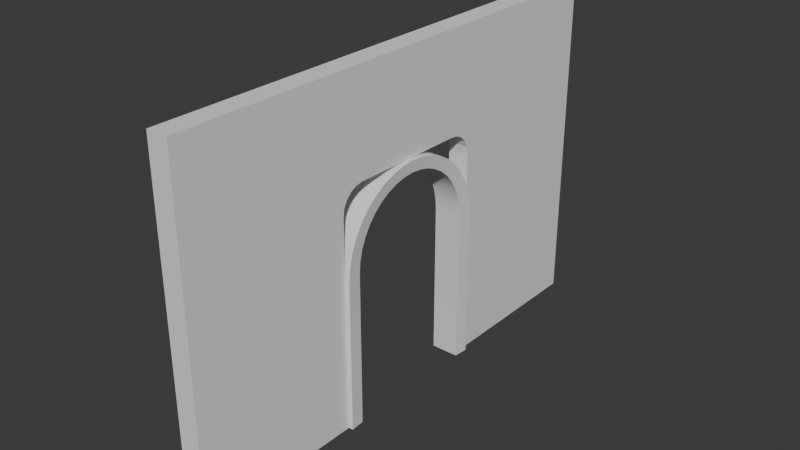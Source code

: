 # Source: FI_-077_Doorway_ArchFrame.blend  (saved by Blender 4.2.66; exported with 4.5.12 LTS)
import bpy
from mathutils import Matrix  # noqa: F401  (used for matrix-valued properties, if any)

bpy.ops.wm.read_factory_settings(use_empty=True)
scene = bpy.context.scene
scene.name = 'Scene'

# ---- collections
col_collection = bpy.data.collections.new('Collection'); scene.collection.children.link(col_collection)
col_export = bpy.data.collections.new('Export'); scene.collection.children.link(col_export)

# ---- node groups
ng_smooth_by_angle = bpy.data.node_groups.new('Smooth by Angle', 'GeometryNodeTree')
_s = ng_smooth_by_angle.interface.new_socket(name='Mesh', in_out='OUTPUT', socket_type='NodeSocketGeometry')
_s = ng_smooth_by_angle.interface.new_socket(name='Mesh', in_out='INPUT', socket_type='NodeSocketGeometry')
_s = ng_smooth_by_angle.interface.new_socket(name='Angle', in_out='INPUT', socket_type='NodeSocketFloat')
_s.subtype = 'ANGLE'
_s.default_value = 0.5236
_s.min_value = 0.0
_s.max_value = 3.142
_s.description = 'Maximum face angle for smooth edges'
_s = ng_smooth_by_angle.interface.new_socket(name='Ignore Sharpness', in_out='INPUT', socket_type='NodeSocketBool')
_s.force_non_field = True
ng_smooth_by_angle.description = 'Set the sharpness of mesh edges based on the angle between the neighboring faces'
ng_smooth_by_angle.is_modifier = True
_N = ng_smooth_by_angle.nodes; _L = ng_smooth_by_angle.links
n0 = _N.new('GeometryNodeSetShadeSmooth'); n0.name = 'Set Shade Smooth'; n0.location = (120, -80)
n0.domain = 'EDGE'
n1 = _N.new('GeometryNodeSetShadeSmooth'); n1.name = 'Set Shade Smooth.001'; n1.location = (300, -80)
n2 = _N.new('NodeGroupOutput'); n2.name = 'Group Output'; n2.location = (480, -80)
n3 = _N.new('GeometryNodeInputMeshEdgeAngle'); n3.name = 'Edge Angle'; n3.location = (-440, -240)
n4 = _N.new('NodeGroupInput'); n4.name = 'Group Input'; n4.location = (-80, -80)
n5 = _N.new('GeometryNodeInputEdgeSmooth'); n5.name = 'Is Edge Smooth'; n5.location = (-260, -120)
n6 = _N.new('GeometryNodeInputShadeSmooth'); n6.name = 'Is Shade Smooth'; n6.location = (-440, -397)
n7 = _N.new('FunctionNodeCompare'); n7.name = 'Compare'; n7.location = (-260, -260)
n7.operation = 'LESS_EQUAL'
n7.inputs[6].default_value = (0.0, 0.0, 0.0, 0.0)
n7.inputs[7].default_value = (0.0, 0.0, 0.0, 0.0)
n8 = _N.new('FunctionNodeBooleanMath'); n8.name = 'Boolean Math.001'; n8.location = (-80, -260)
n9 = _N.new('NodeGroupInput'); n9.name = 'Group Input.001'; n9.location = (-440, -329)
n10 = _N.new('NodeGroupInput'); n10.name = 'Group Input.002'; n10.location = (-259, -189)
n11 = _N.new('FunctionNodeBooleanMath'); n11.name = 'Boolean Math'; n11.location = (-80, -149)
n11.operation = 'OR'
n12 = _N.new('FunctionNodeBooleanMath'); n12.name = 'Boolean Math.002'; n12.location = (-260, -380)
n12.operation = 'OR'
n13 = _N.new('NodeGroupInput'); n13.name = 'Group Input.003'; n13.location = (-440, -460)
_L.new(n3.outputs[0], n7.inputs[0])
_L.new(n1.outputs[0], n2.inputs[0])
_L.new(n9.outputs[1], n7.inputs[1])
_L.new(n7.outputs[0], n8.inputs[0])
_L.new(n4.outputs[0], n0.inputs[0])
_L.new(n0.outputs[0], n1.inputs[0])
_L.new(n8.outputs[0], n0.inputs[2])
_L.new(n10.outputs[2], n11.inputs[1])
_L.new(n5.outputs[0], n11.inputs[0])
_L.new(n11.outputs[0], n0.inputs[1])
_L.new(n13.outputs[2], n12.inputs[1])
_L.new(n6.outputs[0], n12.inputs[0])
_L.new(n12.outputs[0], n8.inputs[1])
n2.is_active_output = True

# ---- world
world_world = bpy.data.worlds.new('World'); scene.world = world_world
world_world.use_nodes = True; world_world.node_tree.nodes.clear()
_N = world_world.node_tree.nodes; _L = world_world.node_tree.links
n0 = _N.new('ShaderNodeOutputWorld'); n0.name = 'World Output'; n0.location = (300, 300)
n1 = _N.new('ShaderNodeBackground'); n1.name = 'Background'; n1.location = (10, 300)
n1.inputs[0].default_value = (0.05088, 0.05088, 0.05088, 1.0)
_L.new(n1.outputs[0], n0.inputs[0])
n0.is_active_output = True
world_world.color = (0.05088, 0.05088, 0.05088)
world_world.sun_shadow_jitter_overblur = 0.0

# ---- meshes
me_cube_005 = bpy.data.meshes.new('Cube.005')
me_cube_005.from_pydata([(0.0, -1.0, 0.0), (0.0, 1.0, 0.0), (0.25, -1.0, 0.0), (0.25, 1.0, 0.0), (0.0, -1.0, 2.0), (0.0, 1.0, 2.0), (0.25, 1.0, 2.0), (0.25, -1.0, 2.0), (0.0, 3.0, 0.0), (0.0, 5.0, 0.0), (0.25, 3.0, 0.0), (0.25, 5.0, 0.0), (0.0, 3.0, 2.0), (0.0, 5.0, 2.0), (0.25, 5.0, 2.0), (0.25, 3.0, 2.0), (0.0, 3.0, 2.0), (0.0, 5.0, 2.0), (0.25, 3.0, 2.0), (0.25, 5.0, 2.0), (0.0, 3.0, 4.0), (0.0, 5.0, 4.0), (0.25, 5.0, 4.0), (0.25, 3.0, 4.0), (0.0, 1.0, 2.8), (0.0, 3.0, 2.8), (0.25, 1.0, 2.8), (0.25, 3.0, 2.8), (0.0, 3.0, 4.0), (0.25, 3.0, 4.0), (0.25, 1.0, 4.0), (0.0, 1.0, 4.0), (0.0, -1.0, 2.0), (0.0, 1.0, 2.0), (0.25, -1.0, 2.0), (0.25, 1.0, 2.0), (0.0, -1.0, 4.0), (0.0, 1.0, 4.0), (0.25, 1.0, 4.0), (0.25, -1.0, 4.0), (0.0, 1.0, 2.8), (0.25, 1.0, 2.8), (0.25, 1.116, 2.746), (0.25, 1.195, 2.786), (0.25, 1.282, 2.8), (0.25, 1.0, 2.518), (0.25, 1.014, 2.605), (0.25, 1.054, 2.684), (0.0, 1.014, 2.605), (0.0, 1.054, 2.684), (0.0, 1.116, 2.746), (0.0, 1.0, 2.518), (0.0, 1.195, 2.786), (0.0, 1.282, 2.8), (0.25, 3.0, 2.8), (1.49e-07, 3.0, 2.8), (1.341e-07, 2.884, 2.746), (1.192e-07, 2.805, 2.786), (1.043e-07, 2.718, 2.8), (1.49e-07, 3.0, 2.518), (1.49e-07, 2.986, 2.605), (1.49e-07, 2.946, 2.684), (0.25, 2.986, 2.605), (0.25, 2.946, 2.684), (0.25, 2.884, 2.746), (0.25, 3.0, 2.518), (0.25, 2.805, 2.786), (0.25, 2.718, 2.8)], [], [(1, 3, 2, 0), (2, 7, 4, 0), (3, 6, 7, 2), (1, 5, 6, 3), (0, 4, 5, 1), (7, 6, 5, 4), (9, 11, 10, 8), (10, 15, 12, 8), (11, 14, 15, 10), (9, 13, 14, 11), (8, 12, 13, 9), (15, 14, 13, 12), (17, 19, 18, 16), (18, 23, 20, 16), (19, 22, 23, 18), (17, 21, 22, 19), (16, 20, 21, 17), (23, 22, 21, 20), (25, 27, 26, 24), (24, 31, 28, 25), (25, 28, 29, 27), (27, 29, 30, 26), (26, 30, 31, 24), (31, 30, 29, 28), (33, 35, 34, 32), (34, 39, 36, 32), (35, 38, 39, 34), (33, 37, 38, 35), (32, 36, 37, 33), (39, 38, 37, 36), (45, 41, 40, 51), (44, 41, 45, 46, 47, 42, 43), (51, 40, 53, 52, 50, 49, 48), (53, 40, 41, 44), (43, 52, 53, 44), (52, 43, 42, 50), (50, 42, 47, 49), (49, 47, 46, 48), (48, 46, 45, 51), (59, 55, 54, 65), (58, 55, 59, 60, 61, 56, 57), (65, 54, 67, 66, 64, 63, 62), (67, 54, 55, 58), (57, 66, 67, 58), (66, 57, 56, 64), (64, 56, 61, 63), (63, 61, 60, 62), (62, 60, 59, 65)])
_uv = me_cube_005.uv_layers.new(name='UVMap')
_uv.uv.foreach_set('vector', [0.125, 0.5, 0.375, 0.5, 0.375, 0.75, 0.125, 0.75, 0.375, 0.75, 0.6, 0.75, 0.6, 1.0, 0.375, 1.0, 0.375, 0.5, 0.6, 0.5, 0.6, 0.75, 0.375, 0.75, 0.375, 0.25, 0.6, 0.25, 0.6, 0.5, 0.375, 0.5, 0.375, 0.0, 0.6, 0.0, 0.6, 0.25, 0.375, 0.25, 0.6, 0.75, 0.6, 0.5, 0.6, 0.25, 0.6, 0.0, 0.125, 0.5, 0.375, 0.5, 0.375, 0.75, 0.125, 0.75, 0.375, 0.75, 0.6, 0.75, 0.6, 1.0, 0.375, 1.0, 0.375, 0.5, 0.6, 0.5, 0.6, 0.75, 0.375, 0.75, 0.375, 0.25, 0.6, 0.25, 0.6, 0.5, 0.375, 0.5, 0.375, 0.0, 0.6, 0.0, 0.6, 0.25, 0.375, 0.25, 0.6, 0.75, 0.6, 0.5, 0.6, 0.25, 0.6, 0.0, 0.125, 0.5, 0.375, 0.5, 0.375, 0.75, 0.125, 0.75, 0.375, 0.75, 0.6, 0.75, 0.6, 1.0, 0.375, 1.0, 0.375, 0.5, 0.6, 0.5, 0.6, 0.75, 0.375, 0.75, 0.375, 0.25, 0.6, 0.25, 0.6, 0.5, 0.375, 0.5, 0.375, 0.0, 0.6, 0.0, 0.6, 0.25, 0.375, 0.25, 0.6, 0.75, 0.6, 0.5, 0.6, 0.25, 0.6, 0.0, 0.125, 0.5, 0.375, 0.5, 0.375, 0.75, 0.125, 0.75, 0.375, 0.0, 0.465, 0.0, 0.465, 0.25, 0.375, 0.25, 0.375, 0.25, 0.465, 0.25, 0.465, 0.5, 0.375, 0.5, 0.375, 0.5, 0.465, 0.5, 0.465, 0.75, 0.375, 0.75, 0.375, 0.75, 0.465, 0.75, 0.465, 1.0, 0.375, 1.0, 0.465, 1.0, 0.465, 0.75, 0.465, 0.5, 0.465, 0.25, 0.125, 0.5, 0.375, 0.5, 0.375, 0.75, 0.125, 0.75, 0.375, 0.75, 0.6, 0.75, 0.6, 1.0, 0.375, 1.0, 0.375, 0.5, 0.6, 0.5, 0.6, 0.75, 0.375, 0.75, 0.375, 0.25, 0.6, 0.25, 0.6, 0.5, 0.375, 0.5, 0.375, 0.0, 0.6, 0.0, 0.6, 0.25, 0.375, 0.25, 0.6, 0.75, 0.6, 0.5, 0.6, 0.25, 0.6, 0.0, 0.5683, 0.75, 0.6, 0.75, 0.6, 1.0, 0.5683, 1.0, 0.6, 0.7148, 0.6, 0.75, 0.5683, 0.75, 0.5781, 0.7483, 0.5869, 0.7433, 0.5939, 0.7355, 0.5984, 0.7257, 0.5683, 0.0, 0.6, 0.0, 0.6, 0.03523, 0.5984, 0.02434, 0.5939, 0.01452, 0.5869, 0.006728, 0.5781, 0.001724, 0.6, 0.03523, 0.6, 0.0, 0.6, 0.75, 0.6, 0.7148, 0.0, 0.0, 0.0, 0.0, 0.0, 0.0, 0.0, 0.0, 0.0, 0.0, 0.0, 0.0, 0.0, 0.0, 0.0, 0.0, 0.0, 0.0, 0.0, 0.0, 0.0, 0.0, 0.0, 0.0, 0.0, 0.0, 0.0, 0.0, 0.0, 0.0, 0.0, 0.0, 0.0, 0.0, 0.0, 0.0, 0.0, 0.0, 0.0, 0.0, 0.5683, 0.75, 0.6, 0.75, 0.6, 1.0, 0.5683, 1.0, 0.6, 0.7148, 0.6, 0.75, 0.5683, 0.75, 0.5781, 0.7483, 0.5869, 0.7433, 0.5939, 0.7355, 0.5984, 0.7257, 0.5683, 0.0, 0.6, 0.0, 0.6, 0.03523, 0.5984, 0.02434, 0.5939, 0.01452, 0.5869, 0.006728, 0.5781, 0.001724, 0.6, 0.03523, 0.6, 0.0, 0.6, 0.75, 0.6, 0.7148, 0.0, 0.0, 0.0, 0.0, 0.0, 0.0, 0.0, 0.0, 0.0, 0.0, 0.0, 0.0, 0.0, 0.0, 0.0, 0.0, 0.0, 0.0, 0.0, 0.0, 0.0, 0.0, 0.0, 0.0, 0.0, 0.0, 0.0, 0.0, 0.0, 0.0, 0.0, 0.0, 0.0, 0.0, 0.0, 0.0, 0.0, 0.0, 0.0, 0.0])
me_cube_005.update()
me_cube = bpy.data.meshes.new('Cube')
me_cube.from_pydata([(0.3155, -0.8283, 0.0), (0.3155, 0.8283, 0.0), (-0.01582, -0.8283, 0.0), (-0.01582, 0.8283, 0.0), (0.3155, -0.8283, 1.823), (0.3155, -0.8178, 1.957), (0.3155, -0.7875, 2.083), (0.3155, -0.7378, 2.203), (0.3155, -0.6699, 2.314), (0.3155, -0.5855, 2.413), (0.3155, -0.4867, 2.497), (0.3155, -0.3759, 2.565), (0.3155, -0.2559, 2.615), (0.3155, -0.1295, 2.645), (0.3155, 1.41e-08, 2.655), (0.3155, 0.8283, 1.823), (0.3155, 0.1295, 2.645), (0.3155, 0.2559, 2.615), (0.3155, 0.3759, 2.565), (0.3155, 0.4867, 2.497), (0.3155, 0.5855, 2.413), (0.3155, 0.6699, 2.314), (0.3155, 0.7378, 2.203), (0.3155, 0.7875, 2.083), (0.3155, 0.8178, 1.957), (-0.01582, 1.41e-08, 2.655), (-0.01582, -0.8283, 1.823), (-0.01582, -0.1295, 2.645), (-0.01582, -0.2559, 2.615), (-0.01582, -0.3759, 2.565), (-0.01582, -0.4867, 2.497), (-0.01582, -0.5855, 2.413), (-0.01582, -0.6699, 2.314), (-0.01582, -0.7378, 2.203), (-0.01582, -0.7875, 2.083), (-0.01582, -0.8178, 1.957), (-0.01582, 0.8283, 1.823), (-0.01582, 0.8178, 1.957), (-0.01582, 0.7875, 2.083), (-0.01582, 0.7378, 2.203), (-0.01582, 0.6699, 2.314), (-0.01582, 0.5855, 2.413), (-0.01582, 0.4867, 2.497), (-0.01582, 0.3759, 2.565), (-0.01582, 0.2559, 2.615), (-0.01582, 0.1295, 2.645), (0.3298, 1.0, 0.0), (0.3298, -1.0, 0.0), (-0.03016, -1.0, 0.0), (-0.03016, 1.0, 0.0), (0.3298, 0.1564, 2.788), (0.3298, 1.49e-08, 2.8), (0.3298, 0.309, 2.751), (-0.03016, 0.1564, 2.788), (-0.03016, 0.309, 2.751), (0.3298, 0.454, 2.691), (-0.03016, 0.454, 2.691), (0.3298, 0.5878, 2.609), (-0.03016, 0.5878, 2.609), (0.3298, 0.7071, 2.507), (-0.03016, 0.7071, 2.507), (0.3298, 0.809, 2.388), (-0.03016, 0.809, 2.388), (0.3298, 0.891, 2.254), (-0.03016, 0.891, 2.254), (0.3298, 0.9511, 2.109), (-0.03016, 0.9511, 2.109), (0.3298, 0.9877, 1.956), (-0.03016, 0.9877, 1.956), (0.3298, 1.0, 1.8), (-0.03016, 1.0, 1.8), (-0.03016, -0.1564, 2.788), (-0.03016, 1.49e-08, 2.8), (-0.03016, -0.309, 2.751), (0.3298, -0.1564, 2.788), (0.3298, -0.309, 2.751), (-0.03016, -0.454, 2.691), (0.3298, -0.454, 2.691), (-0.03016, -0.5878, 2.609), (0.3298, -0.5878, 2.609), (-0.03016, -0.7071, 2.507), (0.3298, -0.7071, 2.507), (-0.03016, -0.809, 2.388), (0.3298, -0.809, 2.388), (-0.03016, -0.891, 2.254), (0.3298, -0.891, 2.254), (-0.03016, -0.9511, 2.109), (0.3298, -0.9511, 2.109), (-0.03016, -0.9877, 1.956), (0.3298, -0.9877, 1.956), (-0.03016, -1.0, 1.8), (0.3298, -1.0, 1.8)], [], [(36, 15, 24, 37), (3, 1, 15, 36), (46, 49, 70, 69), (48, 47, 91, 90), (16, 50, 51, 14), (17, 52, 50, 16), (45, 53, 54, 44), (18, 55, 52, 17), (44, 54, 56, 43), (19, 57, 55, 18), (43, 56, 58, 42), (20, 59, 57, 19), (42, 58, 60, 41), (21, 61, 59, 20), (41, 60, 62, 40), (22, 63, 61, 21), (40, 62, 64, 39), (23, 65, 63, 22), (39, 64, 66, 38), (24, 67, 65, 23), (38, 66, 68, 37), (15, 69, 67, 24), (37, 68, 70, 36), (27, 71, 72, 25), (28, 73, 71, 27), (13, 74, 75, 12), (29, 76, 73, 28), (12, 75, 77, 11), (30, 78, 76, 29), (11, 77, 79, 10), (31, 80, 78, 30), (10, 79, 81, 9), (32, 82, 80, 31), (9, 81, 83, 8), (33, 84, 82, 32), (8, 83, 85, 7), (34, 86, 84, 33), (7, 85, 87, 6), (35, 88, 86, 34), (6, 87, 89, 5), (26, 90, 88, 35), (5, 89, 91, 4), (2, 48, 90, 26), (4, 91, 47, 0), (1, 46, 69, 15), (36, 70, 49, 3), (25, 72, 53, 45), (14, 51, 74, 13), (37, 24, 23, 38), (38, 23, 22, 39), (39, 22, 21, 40), (40, 21, 20, 41), (41, 20, 19, 42), (42, 19, 18, 43), (43, 18, 17, 44), (44, 17, 16, 45), (45, 16, 14, 25), (25, 14, 13, 27), (27, 13, 12, 28), (28, 12, 11, 29), (29, 11, 10, 30), (30, 10, 9, 31), (31, 9, 8, 32), (32, 8, 7, 33), (33, 7, 6, 34), (34, 6, 5, 35), (35, 5, 4, 26), (26, 4, 0, 2), (88, 90, 91, 89), (86, 88, 89, 87), (84, 86, 87, 85), (82, 84, 85, 83), (80, 82, 83, 81), (78, 80, 81, 79), (76, 78, 79, 77), (73, 76, 77, 75), (71, 73, 75, 74), (72, 71, 74, 51), (53, 72, 51, 50), (54, 53, 50, 52), (56, 54, 52, 55), (58, 56, 55, 57), (60, 58, 57, 59), (62, 60, 59, 61), (64, 62, 61, 63), (66, 64, 63, 65), (68, 66, 65, 67), (70, 68, 67, 69), (47, 48, 2, 0), (49, 46, 1, 3)])
me_cube.polygons.foreach_set('use_smooth', [True] * 90)
_uv = me_cube.uv_layers.new(name='UVMap')
_uv.uv.foreach_set('vector', [0.09746, 0.9986, 0.1004, 0.8124, 0.1407, 0.8124, 0.1378, 0.9986, -0.4062, 0.9986, -0.4033, 0.8124, 0.1004, 0.8124, 0.09746, 0.9986, 1.089, 0.5, 1.089, 0.6667, 0.03334, 0.6667, 0.03334, 0.5, 1.089, 0.3333, 1.089, 0.5, 0.03334, 0.5, 0.03334, 0.3333, 0.5294, 0.8682, 0.5294, 1.012, 0.4886, 1.012, 0.4886, 0.8682, 0.5702, 0.8682, 0.5702, 1.012, 0.5294, 1.012, 0.5294, 0.8682, 0.5294, 1.015, 0.5294, 0.8708, 0.5702, 0.8708, 0.5702, 1.015, 0.611, 0.8682, 0.611, 1.012, 0.5702, 1.012, 0.5702, 0.8682, 0.5702, 1.015, 0.5702, 0.8708, 0.611, 0.8708, 0.611, 1.015, 0.6518, 0.8682, 0.6518, 1.012, 0.611, 1.012, 0.611, 0.8682, 0.611, 1.015, 0.611, 0.8708, 0.6518, 0.8708, 0.6518, 1.015, 0.6926, 0.8682, 0.6926, 1.012, 0.6518, 1.012, 0.6518, 0.8682, 0.6518, 1.015, 0.6518, 0.8708, 0.6926, 0.8708, 0.6926, 1.015, 0.7334, 0.8682, 0.7334, 1.012, 0.6926, 1.012, 0.6926, 0.8682, 0.6926, 1.015, 0.6926, 0.8708, 0.7334, 0.8708, 0.7334, 1.015, 0.7742, 0.8682, 0.7742, 1.012, 0.7334, 1.012, 0.7334, 0.8682, 0.7334, 1.015, 0.7334, 0.8708, 0.7742, 0.8708, 0.7742, 1.015, 0.815, 0.8682, 0.815, 1.012, 0.7742, 1.012, 0.7742, 0.8682, 0.7742, 1.015, 0.7742, 0.8708, 0.815, 0.8708, 0.815, 1.015, 0.8558, 0.8682, 0.8558, 1.012, 0.815, 1.012, 0.815, 0.8682, 0.815, 1.015, 0.815, 0.8708, 0.8558, 0.8708, 0.8558, 1.015, 0.8972, 0.8682, 0.8972, 1.012, 0.8558, 1.012, 0.8558, 0.8682, 0.8558, 1.015, 0.8558, 0.8708, 0.8972, 0.8708, 0.8972, 1.015, 0.4478, 1.015, 0.4478, 0.8708, 0.4886, 0.8708, 0.4886, 1.015, 0.407, 1.015, 0.407, 0.8708, 0.4478, 0.8708, 0.4478, 1.015, 0.4478, 0.8682, 0.4478, 1.012, 0.407, 1.012, 0.407, 0.8682, 0.3662, 1.015, 0.3662, 0.8708, 0.407, 0.8708, 0.407, 1.015, 0.407, 0.8682, 0.407, 1.012, 0.3662, 1.012, 0.3662, 0.8682, 0.3254, 1.015, 0.3254, 0.8708, 0.3662, 0.8708, 0.3662, 1.015, 0.3662, 0.8682, 0.3662, 1.012, 0.3254, 1.012, 0.3254, 0.8682, 0.2846, 1.015, 0.2846, 0.8708, 0.3254, 0.8708, 0.3254, 1.015, 0.3254, 0.8682, 0.3254, 1.012, 0.2846, 1.012, 0.2846, 0.8682, 0.2438, 1.015, 0.2438, 0.8708, 0.2846, 0.8708, 0.2846, 1.015, 0.2846, 0.8682, 0.2846, 1.012, 0.2438, 1.012, 0.2438, 0.8682, 0.203, 1.015, 0.203, 0.8708, 0.2438, 0.8708, 0.2438, 1.015, 0.2438, 0.8682, 0.2438, 1.012, 0.203, 1.012, 0.203, 0.8682, 0.1622, 1.015, 0.1622, 0.8708, 0.203, 0.8708, 0.203, 1.015, 0.203, 0.8682, 0.203, 1.012, 0.1622, 1.012, 0.1622, 0.8682, 0.1214, 1.015, 0.1214, 0.8708, 0.1622, 0.8708, 0.1622, 1.015, 0.1622, 0.8682, 0.1622, 1.012, 0.1214, 1.012, 0.1214, 0.8682, 0.08007, 1.015, 0.08007, 0.8708, 0.1214, 0.8708, 0.1214, 1.015, 0.1214, 0.8682, 0.1214, 1.012, 0.08007, 1.012, 0.08007, 0.8682, -0.4121, 1.015, -0.4121, 0.8708, 0.08007, 0.8708, 0.08007, 1.015, 0.08007, 0.8682, 0.08007, 1.012, -0.4121, 1.012, -0.4121, 0.8682, 1.389, 0.8682, 1.389, 1.012, 0.8972, 1.012, 0.8972, 0.8682, 0.8972, 1.015, 0.8972, 0.8708, 1.389, 0.8708, 1.389, 1.015, 0.4886, 1.015, 0.4886, 0.8708, 0.5294, 0.8708, 0.5294, 1.015, 0.4886, 0.8682, 0.4886, 1.012, 0.4478, 1.012, 0.4478, 0.8682, 0.1378, 0.9986, 0.1407, 0.8124, 0.1806, 0.8124, 0.1777, 0.9986, 0.1777, 0.9986, 0.1806, 0.8124, 0.2205, 0.8124, 0.2176, 0.9986, 0.2176, 0.9986, 0.2205, 0.8124, 0.2604, 0.8124, 0.2574, 0.9986, 0.2574, 0.9986, 0.2604, 0.8124, 0.3002, 0.8124, 0.2973, 0.9986, 0.2973, 0.9986, 0.3002, 0.8124, 0.3401, 0.8124, 0.3372, 0.9986, 0.3372, 0.9986, 0.3401, 0.8124, 0.38, 0.8124, 0.3771, 0.9986, 0.3771, 0.9986, 0.38, 0.8124, 0.4198, 0.8124, 0.4169, 0.9986, 0.4169, 0.9986, 0.4198, 0.8124, 0.4597, 0.8124, 0.4568, 0.9986, 0.4568, 0.9986, 0.4597, 0.8124, 0.4996, 0.8124, 0.4967, 0.9986, 0.4967, 0.9986, 0.4996, 0.8124, 0.5395, 0.8124, 0.5366, 0.9986, 0.5366, 0.9986, 0.5395, 0.8124, 0.5793, 0.8124, 0.5764, 0.9986, 0.5764, 0.9986, 0.5793, 0.8124, 0.6192, 0.8124, 0.6163, 0.9986, 0.6163, 0.9986, 0.6192, 0.8124, 0.6591, 0.8124, 0.6562, 0.9986, 0.6562, 0.9986, 0.6591, 0.8124, 0.699, 0.8124, 0.696, 0.9986, 0.696, 0.9986, 0.699, 0.8124, 0.7388, 0.8124, 0.7359, 0.9986, 0.7359, 0.9986, 0.7388, 0.8124, 0.7787, 0.8124, 0.7758, 0.9986, 0.7758, 0.9986, 0.7787, 0.8124, 0.8186, 0.8124, 0.8157, 0.9986, 0.8157, 0.9986, 0.8186, 0.8124, 0.8584, 0.8124, 0.8555, 0.9986, 0.8555, 0.9986, 0.8584, 0.8124, 0.8988, 0.8124, 0.8959, 0.9986, 0.8959, 0.9986, 0.8988, 0.8124, 1.402, 0.8124, 1.4, 0.9986, 1.293, 0.8443, 1.386, 0.8443, 1.38, 1.015, 1.286, 1.015, 1.201, 0.8443, 1.293, 0.8443, 1.286, 1.015, 1.194, 1.015, 1.109, 0.8443, 1.201, 0.8443, 1.194, 1.015, 1.102, 1.015, 1.017, 0.8443, 1.109, 0.8443, 1.102, 1.015, 1.01, 1.015, 0.9247, 0.8443, 1.017, 0.8443, 1.01, 1.015, 0.9184, 1.015, 0.8327, 0.8443, 0.9247, 0.8443, 0.9184, 1.015, 0.8264, 1.015, 0.7406, 0.8443, 0.8327, 0.8443, 0.8264, 1.015, 0.7343, 1.015, 0.6486, 0.8443, 0.7406, 0.8443, 0.7343, 1.015, 0.6423, 1.015, 0.5566, 0.8443, 0.6486, 0.8443, 0.6423, 1.015, 0.5503, 1.015, 0.4646, 0.8443, 0.5566, 0.8443, 0.5503, 1.015, 0.4583, 1.015, 0.3725, 0.8443, 0.4646, 0.8443, 0.4583, 1.015, 0.3663, 1.015, 0.2805, 0.8443, 0.3725, 0.8443, 0.3663, 1.015, 0.2742, 1.015, 0.1885, 0.8443, 0.2805, 0.8443, 0.2742, 1.015, 0.1822, 1.015, 0.09648, 0.8443, 0.1885, 0.8443, 0.1822, 1.015, 0.09019, 1.015, 0.004463, 0.8443, 0.09648, 0.8443, 0.09019, 1.015, -0.001827, 1.015, -0.08756, 0.8443, 0.004463, 0.8443, -0.001827, 1.015, -0.09385, 1.015, -0.1796, 0.8443, -0.08756, 0.8443, -0.09385, 1.015, -0.1859, 1.015, -0.2716, 0.8443, -0.1796, 0.8443, -0.1859, 1.015, -0.2779, 1.015, -0.3636, 0.8443, -0.2716, 0.8443, -0.2779, 1.015, -0.3699, 1.015, -0.4568, 0.8443, -0.3636, 0.8443, -0.3699, 1.015, -0.4631, 1.015, 0.4088, 1.219, 0.4088, 1.169, 0.4288, 1.169, 0.4288, 1.219, 0.4088, 1.169, 0.4088, 1.219, 0.3888, 1.219, 0.3888, 1.169])
me_cube.update()

# ---- objects
ob_fi_058_communal_hallway_straight_wall_003 = bpy.data.objects.new('FI-058 Communal Hallway Straight Wall.003', me_cube_005)
ob_fi_077_communal_hallway_doorway_archframe = bpy.data.objects.new('FI-077 Communal Hallway Doorway ArchFrame', me_cube)

# ---- transforms, parenting, visibility, modifiers, constraints
ob_fi_058_communal_hallway_straight_wall_003.location = (0.0, -2.0, 0.0)
ob_fi_077_communal_hallway_doorway_archframe.location = (-0.02407, 0.0, 0.0)
_m = ob_fi_077_communal_hallway_doorway_archframe.modifiers.new('Smooth by Angle', 'NODES')
_m.node_group = ng_smooth_by_angle
_m.use_pin_to_last = True
_m.show_group_selector = False

# ---- collection membership
col_collection.objects.link(ob_fi_058_communal_hallway_straight_wall_003)
col_export.objects.link(ob_fi_077_communal_hallway_doorway_archframe)

# ---- scene / render settings (as saved in the file)
scene.frame_start = 1; scene.frame_end = 250; scene.frame_set(1)
scene.render.engine = 'BLENDER_EEVEE_NEXT'
bpy.context.view_layer.update()

# ---- added for rendering (the .blend has no active camera and no usable light): camera, sun
cam_auto = bpy.data.cameras.new('AutoCamera')
cam_auto.lens = 50.0
cam_auto.sensor_width = 36.0
cam_auto.clip_end = 1000.0
ob_auto_camera = bpy.data.objects.new('AutoCamera', cam_auto)
scene.collection.objects.link(ob_auto_camera)
ob_auto_camera.location = (6.80596, -8.01624, 7.34416)
ob_auto_camera.rotation_euler = (1.09748, -7.21219e-08, 0.694738)
scene.camera = ob_auto_camera
light_auto_sun = bpy.data.lights.new('AutoSun', 'SUN')
light_auto_sun.energy = 3.0
light_auto_sun.angle = 0.0523599
ob_auto_sun = bpy.data.objects.new('AutoSun', light_auto_sun)
scene.collection.objects.link(ob_auto_sun)
ob_auto_sun.rotation_euler = (0.872665, 0.174533, 0.523599)
bpy.context.view_layer.update()
